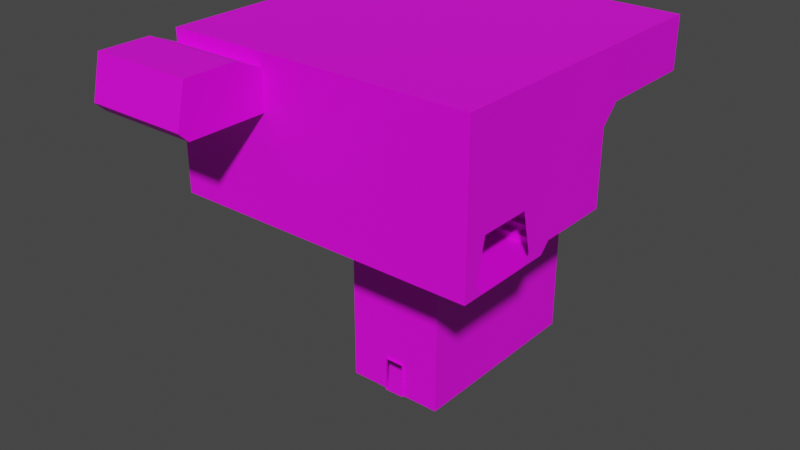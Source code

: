 # Source: 58050.blend  (saved by Blender 2.82.7; exported with 4.5.12 LTS)
import bpy
from mathutils import Matrix  # noqa: F401  (used for matrix-valued properties, if any)

bpy.ops.wm.read_factory_settings(use_empty=True)
scene = bpy.context.scene
scene.name = 'Scene'

# ---- collections
col_collection = bpy.data.collections.new('Collection'); scene.collection.children.link(col_collection)

# ---- images (referenced by path relative to the original .blend; pixels are not part of the script)
import os
ASSET_DIR = os.environ.get("B2B_ASSET_DIR", "")  # directory of the original .blend (textures are referenced by path, not embedded)
HERE = os.path.dirname(os.path.abspath(__file__))  # packed textures are extracted next to this script under _unpacked/

def load_image(name, relpath, width, height, colorspace="sRGB"):
    """Load a texture the original file referenced (path relative to the .blend, or extracted next to this script)."""
    p = next((c for c in (os.path.join(HERE, relpath), os.path.join(ASSET_DIR, relpath)) if relpath and os.path.exists(c)), "")
    if p:
        img = bpy.data.images.load(p, check_existing=True)
        img.name = name
    else:  # same state as the original file: an image datablock whose file is absent (Cycles renders it pink)
        img = bpy.data.images.new(name, width, height)
        img.source = "FILE"
        img.filepath = "//" + (relpath or name)
    img.colorspace_settings.name = colorspace
    return img
img_122_4_0_png = load_image('122_4-0.png', 'textures/122_4-0.png', 1024, 1024, 'sRGB')
img_122_2_0_png = load_image('122_2-0.png', 'textures/122_2-0.png', 1024, 1024, 'sRGB')
img_122_3_0_png = load_image('122_3-0.png', 'textures/122_3-0.png', 1024, 1024, 'sRGB')
img_067_14_0_png = load_image('067_14-0.png', 'textures/067_14-0.png', 1024, 1024, 'sRGB')

# ---- materials (node trees are filled in below, after node groups)
mat_122_4_0 = bpy.data.materials.new('122_4-0')
mat_122_4_0.use_transparent_shadow = False
mat_122_2_0 = bpy.data.materials.new('122_2-0')
mat_122_2_0.use_transparent_shadow = False
mat_122_3_0 = bpy.data.materials.new('122_3-0')
mat_122_3_0.use_transparent_shadow = False
mat_067_14_0 = bpy.data.materials.new('067_14-0')
mat_067_14_0.use_transparent_shadow = False

# ---- material node trees
mat_122_4_0.use_nodes = True; mat_122_4_0.node_tree.nodes.clear()
_N = mat_122_4_0.node_tree.nodes; _L = mat_122_4_0.node_tree.links
n0 = _N.new('ShaderNodeBsdfPrincipled'); n0.name = 'Principled BSDF'; n0.location = (0, 300)
n0.distribution = 'GGX'
n0.subsurface_method = 'BURLEY'
n0.inputs[3].default_value = 1.45
n0.inputs[27].default_value = (0.0, 0.0, 0.0, 1.0)
n0.inputs[28].default_value = 1.0
n1 = _N.new('ShaderNodeOutputMaterial'); n1.name = 'Material Output'; n1.location = (300, 300)
n2 = _N.new('ShaderNodeTexImage'); n2.name = 'Image Texture'; n2.location = (-300, 300)
n2.label = 'Base Color'
n2.image = img_122_4_0_png
_L.new(n0.outputs[0], n1.inputs[0])
_L.new(n2.outputs[0], n0.inputs[0])
n1.is_active_output = True
mat_122_2_0.use_nodes = True; mat_122_2_0.node_tree.nodes.clear()
_N = mat_122_2_0.node_tree.nodes; _L = mat_122_2_0.node_tree.links
n0 = _N.new('ShaderNodeBsdfPrincipled'); n0.name = 'Principled BSDF'; n0.location = (0, 300)
n0.distribution = 'GGX'
n0.subsurface_method = 'BURLEY'
n0.inputs[3].default_value = 1.45
n0.inputs[27].default_value = (0.0, 0.0, 0.0, 1.0)
n0.inputs[28].default_value = 1.0
n1 = _N.new('ShaderNodeOutputMaterial'); n1.name = 'Material Output'; n1.location = (300, 300)
n2 = _N.new('ShaderNodeTexImage'); n2.name = 'Image Texture'; n2.location = (-300, 300)
n2.label = 'Base Color'
n2.image = img_122_2_0_png
_L.new(n0.outputs[0], n1.inputs[0])
_L.new(n2.outputs[0], n0.inputs[0])
n1.is_active_output = True
mat_122_3_0.use_nodes = True; mat_122_3_0.node_tree.nodes.clear()
_N = mat_122_3_0.node_tree.nodes; _L = mat_122_3_0.node_tree.links
n0 = _N.new('ShaderNodeBsdfPrincipled'); n0.name = 'Principled BSDF'; n0.location = (0, 300)
n0.distribution = 'GGX'
n0.subsurface_method = 'BURLEY'
n0.inputs[3].default_value = 1.45
n0.inputs[27].default_value = (0.0, 0.0, 0.0, 1.0)
n0.inputs[28].default_value = 1.0
n1 = _N.new('ShaderNodeOutputMaterial'); n1.name = 'Material Output'; n1.location = (300, 300)
n2 = _N.new('ShaderNodeTexImage'); n2.name = 'Image Texture'; n2.location = (-300, 300)
n2.label = 'Base Color'
n2.image = img_122_3_0_png
_L.new(n0.outputs[0], n1.inputs[0])
_L.new(n2.outputs[0], n0.inputs[0])
n1.is_active_output = True
mat_067_14_0.use_nodes = True; mat_067_14_0.node_tree.nodes.clear()
_N = mat_067_14_0.node_tree.nodes; _L = mat_067_14_0.node_tree.links
n0 = _N.new('ShaderNodeBsdfPrincipled'); n0.name = 'Principled BSDF'; n0.location = (0, 300)
n0.distribution = 'GGX'
n0.subsurface_method = 'BURLEY'
n0.inputs[3].default_value = 1.45
n0.inputs[27].default_value = (0.0, 0.0, 0.0, 1.0)
n0.inputs[28].default_value = 1.0
n1 = _N.new('ShaderNodeOutputMaterial'); n1.name = 'Material Output'; n1.location = (300, 300)
n2 = _N.new('ShaderNodeTexImage'); n2.name = 'Image Texture'; n2.location = (-300, 300)
n2.label = 'Base Color'
n2.image = img_067_14_0_png
_L.new(n0.outputs[0], n1.inputs[0])
_L.new(n2.outputs[0], n0.inputs[0])
n1.is_active_output = True

# ---- world
world_world = bpy.data.worlds.new('World'); scene.world = world_world
world_world.use_nodes = True; world_world.node_tree.nodes.clear()
_N = world_world.node_tree.nodes; _L = world_world.node_tree.links
n0 = _N.new('ShaderNodeOutputWorld'); n0.name = 'World Output'; n0.location = (300, 300)
n1 = _N.new('ShaderNodeBackground'); n1.name = 'Background'; n1.location = (10, 300)
n1.inputs[0].default_value = (0.05088, 0.05088, 0.05088, 1.0)
_L.new(n1.outputs[0], n0.inputs[0])
n0.is_active_output = True
world_world.color = (0.05088, 0.05088, 0.05088)
world_world.use_sun_shadow = False
world_world.sun_shadow_jitter_overblur = 0.0

# ---- meshes
me_model58050 = bpy.data.meshes.new('model58050')
me_model58050.from_pydata([(152.0, 26.0, 64.0), (360.0, 26.0, 64.0), (360.0, 26.0, 80.0), (152.0, 26.0, 80.0), (152.0, 43.0, 80.0), (360.0, 43.0, 80.0), (360.0, 43.0, 96.0), (152.0, 43.0, 96.0), (152.0, 58.0, 96.0), (360.0, 58.0, 96.0), (360.0, 58.0, 112.0), (152.0, 58.0, 112.0), (152.0, 75.0, 112.0), (360.0, 75.0, 112.0), (360.0, 75.0, 128.0), (152.0, 75.0, 128.0), (152.0, 90.0, 128.0), (360.0, 90.0, 128.0), (360.0, 90.0, 144.0), (152.0, 90.0, 144.0), (152.0, 105.0, 144.0), (360.0, 105.0, 144.0), (360.0, 105.0, 160.0), (152.0, 105.0, 160.0), (152.0, 122.0, 160.0), (360.0, 122.0, 160.0), (360.0, 122.0, 176.0), (152.0, 122.0, 176.0), (152.0, 138.0, 176.0), (360.0, 138.0, 176.0), (360.0, 138.0, 192.0), (152.0, 138.0, 192.0), (152.0, 154.0, 192.0), (360.0, 154.0, 192.0), (360.0, 154.0, 208.0), (152.0, 154.0, 208.0), (152.0, 170.0, 208.0), (360.0, 170.0, 208.0), (360.0, 170.0, 224.0), (152.0, 170.0, 224.0), (152.0, 186.0, 224.0), (360.0, 186.0, 224.0), (360.0, 186.0, 240.0), (152.0, 186.0, 240.0), (152.0, 202.0, 240.0), (360.0, 202.0, 240.0), (360.0, 202.0, 256.0), (152.0, 202.0, 256.0), (152.0, 218.0, 256.0), (360.0, 218.0, 256.0), (360.0, 218.0, 272.0), (152.0, 218.0, 272.0), (152.0, 234.0, 272.0), (360.0, 234.0, 272.0), (360.0, 234.0, 288.0), (152.0, 234.0, 288.0), (152.0, 250.0, 288.0), (360.0, 250.0, 288.0), (360.0, 250.0, 304.0), (152.0, 250.0, 304.0), (152.0, 262.0, 304.0), (360.0, 262.0, 304.0), (360.0, 262.0, 320.0), (152.0, 262.0, 320.0), (384.0, 512.0, 448.0), (281.0, 512.0, 410.0), (281.0, 512.0, 320.0), (384.0, 512.0, 320.0), (231.0, 512.0, 320.0), (231.0, 512.0, 410.0), (122.0, 512.0, 448.0), (122.0, 512.0, 320.0), (384.0, 512.0, 448.0), (122.0, 512.0, 448.0), (231.0, 512.0, 410.0), (281.0, 512.0, 410.0), (384.0, 512.0, 448.0), (384.0, 512.0, 320.0), (384.0, 262.0, 320.0), (384.0, 262.0, 448.0), (122.0, 6.0, 64.0), (25.0, 6.0, -358.0), (-25.0, 6.0, -358.0), (-128.0, 6.0, 64.0), (122.0, 6.0, -448.0), (25.0, 6.0, -448.0), (25.0, 6.0, -358.0), (122.0, 6.0, 64.0), (-25.0, 6.0, -358.0), (-25.0, 6.0, -448.0), (-128.0, 6.0, -448.0), (-128.0, 6.0, 64.0), (-128.0, -472.0, 344.0), (-128.0, -448.0, 446.0), (-128.0, -320.0, 446.0), (-128.0, -250.0, 416.0), (-128.0, -250.0, 320.0), (-128.0, -448.0, 320.0), (384.0, 262.0, 448.0), (384.0, 262.0, 320.0), (384.0, -40.0, 88.0), (384.0, -64.0, 190.0), (384.0, 262.0, 320.0), (384.0, 6.0, 64.0), (384.0, -64.0, 64.0), (384.0, -40.0, 88.0), (384.0, 262.0, 448.0), (384.0, -64.0, 190.0), (384.0, -192.0, 190.0), (384.0, -250.0, 448.0), (384.0, -192.0, 190.0), (384.0, -216.0, 88.0), (384.0, -250.0, 64.0), (384.0, -250.0, 448.0), (384.0, -192.0, 64.0), (384.0, -250.0, 64.0), (384.0, -216.0, 88.0), (384.0, -250.0, 448.0), (384.0, -250.0, 64.0), (-128.0, -250.0, 320.0), (-128.0, -250.0, 416.0), (152.0, 262.0, 320.0), (152.0, 6.0, 64.0), (152.0, 262.0, 64.0), (360.0, 262.0, 64.0), (360.0, 6.0, 64.0), (360.0, 262.0, 320.0), (122.0, 512.0, 320.0), (122.0, 512.0, -448.0), (122.0, 6.0, -448.0), (122.0, 6.0, 64.0), (122.0, 262.0, 320.0), (-128.0, -250.0, 320.0), (384.0, -250.0, 64.0), (-384.0, -250.0, 64.0), (-384.0, -250.0, 320.0), (-384.0, -250.0, 416.0), (-128.0, -250.0, 416.0), (-128.0, -320.0, 446.0), (-384.0, -320.0, 446.0), (-128.0, -448.0, 446.0), (-128.0, -472.0, 344.0), (-384.0, -472.0, 344.0), (-384.0, -448.0, 446.0), (-128.0, -472.0, 344.0), (-128.0, -448.0, 320.0), (-384.0, -448.0, 320.0), (-384.0, -472.0, 344.0), (384.0, -250.0, 448.0), (-128.0, -250.0, 416.0), (-384.0, -250.0, 416.0), (-384.0, -250.0, 448.0), (152.0, 43.0, 80.0), (152.0, 26.0, 80.0), (360.0, 26.0, 80.0), (360.0, 43.0, 80.0), (152.0, 58.0, 96.0), (152.0, 43.0, 96.0), (360.0, 43.0, 96.0), (360.0, 58.0, 96.0), (152.0, 75.0, 112.0), (152.0, 58.0, 112.0), (360.0, 58.0, 112.0), (360.0, 75.0, 112.0), (152.0, 90.0, 128.0), (152.0, 75.0, 128.0), (360.0, 75.0, 128.0), (360.0, 90.0, 128.0), (152.0, 105.0, 144.0), (152.0, 90.0, 144.0), (360.0, 90.0, 144.0), (360.0, 105.0, 144.0), (152.0, 122.0, 160.0), (152.0, 105.0, 160.0), (360.0, 105.0, 160.0), (360.0, 122.0, 160.0), (152.0, 138.0, 176.0), (152.0, 122.0, 176.0), (360.0, 122.0, 176.0), (360.0, 138.0, 176.0), (152.0, 154.0, 192.0), (152.0, 138.0, 192.0), (360.0, 138.0, 192.0), (360.0, 154.0, 192.0), (152.0, 170.0, 208.0), (152.0, 154.0, 208.0), (360.0, 154.0, 208.0), (360.0, 170.0, 208.0), (152.0, 186.0, 224.0), (152.0, 170.0, 224.0), (360.0, 170.0, 224.0), (360.0, 186.0, 224.0), (152.0, 202.0, 240.0), (152.0, 186.0, 240.0), (360.0, 186.0, 240.0), (360.0, 202.0, 240.0), (152.0, 218.0, 256.0), (152.0, 202.0, 256.0), (360.0, 202.0, 256.0), (360.0, 218.0, 256.0), (152.0, 234.0, 272.0), (152.0, 218.0, 272.0), (360.0, 218.0, 272.0), (360.0, 234.0, 272.0), (152.0, 250.0, 288.0), (152.0, 234.0, 288.0), (360.0, 234.0, 288.0), (360.0, 250.0, 288.0), (152.0, 262.0, 304.0), (152.0, 250.0, 304.0), (360.0, 250.0, 304.0), (360.0, 262.0, 304.0), (360.0, 6.0, 64.0), (360.0, 26.0, 64.0), (152.0, 26.0, 64.0), (152.0, 6.0, 64.0), (122.0, 512.0, 320.0), (122.0, 262.0, 320.0), (384.0, 262.0, 320.0), (384.0, 512.0, 320.0), (25.0, 6.0, -448.0), (-25.0, 6.0, -448.0), (-25.0, -7.517e-05, -448.0), (25.0, -7.08e-05, -448.0), (-25.0, 6.0, -448.0), (-25.0, 6.0, -358.0), (-25.0, -6.051e-05, -358.0), (-25.0, -7.517e-05, -448.0), (-25.0, 6.0, -358.0), (25.0, 6.0, -358.0), (25.0, -5.614e-05, -358.0), (-25.0, -6.051e-05, -358.0), (25.0, 6.0, -358.0), (25.0, 6.0, -448.0), (25.0, -7.08e-05, -448.0), (25.0, -5.614e-05, -358.0), (122.0, 6.0, -448.0), (122.0, 512.0, -448.0), (-128.0, 518.0, -448.0), (-128.0, 6.0, -448.0), (384.0, -250.0, 64.0), (384.0, 6.0, 64.0), (-384.0, 6.0, 64.0), (-384.0, -250.0, 64.0), (-384.0, -250.0, 320.0), (-384.0, -448.0, 320.0), (-128.0, -448.0, 320.0), (-128.0, -250.0, 320.0), (152.0, 262.0, 320.0), (122.0, 262.0, 320.0), (122.0, 6.0, 64.0), (152.0, 6.0, 64.0), (384.0, 6.0, 64.0), (384.0, 262.0, 320.0), (360.0, 262.0, 320.0), (360.0, 6.0, 64.0), (-128.0, -448.0, 446.0), (-384.0, -448.0, 446.0), (-384.0, -320.0, 446.0), (-128.0, -320.0, 446.0), (384.0, -250.0, 448.0), (-384.0, -250.0, 448.0), (-384.0, 512.0, 448.0), (384.0, 512.0, 448.0)], [], [(0, 1, 2), (0, 2, 3), (4, 5, 6), (4, 6, 7), (8, 9, 10), (8, 10, 11), (12, 13, 14), (12, 14, 15), (16, 17, 18), (16, 18, 19), (20, 21, 22), (20, 22, 23), (24, 25, 26), (24, 26, 27), (28, 29, 30), (28, 30, 31), (32, 33, 34), (32, 34, 35), (36, 37, 38), (36, 38, 39), (40, 41, 42), (40, 42, 43), (44, 45, 46), (44, 46, 47), (48, 49, 50), (48, 50, 51), (52, 53, 54), (52, 54, 55), (56, 57, 58), (56, 58, 59), (60, 61, 62), (60, 62, 63), (64, 65, 66), (64, 66, 67), (68, 69, 70), (68, 70, 71), (72, 73, 74), (72, 74, 75), (76, 77, 78), (76, 78, 79), (80, 81, 82), (80, 82, 83), (84, 85, 86), (84, 86, 87), (88, 89, 90), (88, 90, 91), (92, 93, 94), (92, 94, 95), (92, 95, 96), (92, 96, 97), (98, 99, 100), (98, 100, 101), (102, 103, 104), (102, 104, 105), (106, 107, 108), (106, 108, 109), (110, 111, 112), (110, 112, 113), (114, 115, 116), (117, 118, 119), (117, 119, 120), (121, 122, 123), (124, 125, 126), (127, 128, 129), (127, 129, 130), (127, 130, 131), (132, 133, 134), (132, 134, 135), (136, 137, 138), (136, 138, 139), (140, 141, 142), (140, 142, 143), (144, 145, 146), (144, 146, 147), (148, 149, 150), (148, 150, 151), (152, 153, 154), (152, 154, 155), (156, 157, 158), (156, 158, 159), (160, 161, 162), (160, 162, 163), (164, 165, 166), (164, 166, 167), (168, 169, 170), (168, 170, 171), (172, 173, 174), (172, 174, 175), (176, 177, 178), (176, 178, 179), (180, 181, 182), (180, 182, 183), (184, 185, 186), (184, 186, 187), (188, 189, 190), (188, 190, 191), (192, 193, 194), (192, 194, 195), (196, 197, 198), (196, 198, 199), (200, 201, 202), (200, 202, 203), (204, 205, 206), (204, 206, 207), (208, 209, 210), (208, 210, 211), (212, 213, 214), (212, 214, 215), (216, 217, 218), (216, 218, 219), (220, 221, 222), (220, 222, 223), (224, 225, 226), (224, 226, 227), (228, 229, 230), (228, 230, 231), (232, 233, 234), (232, 234, 235), (236, 237, 238), (236, 238, 239), (240, 241, 242), (240, 242, 243), (244, 245, 246), (244, 246, 247), (248, 249, 250), (248, 250, 251), (252, 253, 254), (252, 254, 255), (256, 257, 258), (256, 258, 259), (260, 261, 262), (260, 262, 263)])
me_model58050.polygons.foreach_set('material_index', [0, 0, 0, 0, 0, 0, 0, 0, 0, 0, 0, 0, 0, 0, 0, 0, 0, 0, 0, 0, 0, 0, 0, 0, 0, 0, 0, 0, 0, 0, 0, 0, 0, 0, 0, 0, 0, 0, 0, 0, 0, 0, 0, 0, 0, 0, 0, 0, 0, 0, 0, 0, 0, 0, 0, 0, 0, 0, 0, 0, 0, 0, 0, 0, 0, 0, 0, 0, 0, 0, 0, 0, 0, 0, 0, 0, 1, 1, 1, 1, 1, 1, 1, 1, 1, 1, 1, 1, 1, 1, 1, 1, 1, 1, 1, 1, 1, 1, 1, 1, 1, 1, 1, 1, 1, 1, 1, 1, 1, 1, 1, 1, 1, 1, 1, 1, 1, 1, 1, 1, 1, 1, 1, 1, 2, 2, 2, 2, 2, 2, 2, 2])
_uv = me_model58050.uv_layers.new(name='model58050-uv')
_uv.uv.foreach_set('vector', [0.1875, -0.5938, 2.188, -0.5938, 2.188, -0.09375, 0.1875, -0.5938, 2.188, -0.09375, 0.1875, -0.09375, 0.0, -0.5938, 2.0, -0.5938, 2.0, -0.09375, 0.0, -0.5938, 2.0, -0.09375, 0.0, -0.09375, 0.1875, -0.5938, 2.188, -0.5938, 2.188, -0.09375, 0.1875, -0.5938, 2.188, -0.09375, 0.1875, -0.09375, 0.0, -0.5938, 2.0, -0.5938, 2.0, -0.09375, 0.0, -0.5938, 2.0, -0.09375, 0.0, -0.09375, 0.1875, -0.5938, 2.188, -0.5938, 2.188, -0.09375, 0.1875, -0.5938, 2.188, -0.09375, 0.1875, -0.09375, 0.0, -0.5938, 2.0, -0.5938, 2.0, -0.09375, 0.0, -0.5938, 2.0, -0.09375, 0.0, -0.09375, 0.1875, -0.5938, 2.188, -0.5938, 2.188, -0.09375, 0.1875, -0.5938, 2.188, -0.09375, 0.1875, -0.09375, 0.0, -0.5938, 2.0, -0.5938, 2.0, -0.09375, 0.0, -0.5938, 2.0, -0.09375, 0.0, -0.09375, 0.1875, -0.5938, 2.188, -0.5938, 2.188, -0.09375, 0.1875, -0.5938, 2.188, -0.09375, 0.1875, -0.09375, 0.0, -0.5938, 2.0, -0.5938, 2.0, -0.09375, 0.0, -0.5938, 2.0, -0.09375, 0.0, -0.09375, 0.1875, -0.5938, 2.188, -0.5938, 2.188, -0.09375, 0.1875, -0.5938, 2.188, -0.09375, 0.1875, -0.09375, 0.0, -0.5938, 2.0, -0.5938, 2.0, -0.09375, 0.0, -0.5938, 2.0, -0.09375, 0.0, -0.09375, 0.1875, -0.5938, 2.188, -0.5938, 2.188, -0.09375, 0.1875, -0.5938, 2.188, -0.09375, 0.1875, -0.09375, 0.0, -0.5938, 2.0, -0.5938, 2.0, -0.09375, 0.0, -0.5938, 2.0, -0.09375, 0.0, -0.09375, 0.1875, -0.5938, 2.188, -0.5938, 2.188, -0.09375, 0.1875, -0.5938, 2.188, -0.09375, 0.1875, -0.09375, 0.0, -0.5938, 2.0, -0.5938, 2.039, -0.0918, 0.0, -0.5938, 2.039, -0.0918, 0.0, -0.09375, 1.0, 0.0, 0.6074, -0.2969, 0.6064, -0.998, 1.0, 0.0, 0.6064, -0.998, 1.0, -1.0, 0.416, -1.0, 0.416, -0.2969, 0.0, 0.0, 0.416, -1.0, 0.0, 0.0, 0.0, -1.0, 1.0, 0.0, 0.0, 0.0, 0.416, -0.2969, 1.0, 0.0, 0.416, -0.2969, 0.6074, -0.2969, 0.0, 0.0, 0.0, -0.9961, 0.9844, -0.9961, 0.0, 0.0, 0.9844, -0.9961, 0.9844, 0.0, 0.0, 0.0, 0.3877, -3.297, 0.5869, -3.297, 0.0, 0.0, 0.5869, -3.297, 1.0, 0.0, 0.0, -4.0, 0.3877, -4.0, 0.3867, -3.297, 0.0, -4.0, 0.3867, -3.297, 0.0, 0.0, 0.5879, -3.297, 0.5879, -4.0, 1.0, -3.998, 0.5879, -3.297, 1.0, -3.998, 1.0, 0.0, 3.0, -3.234, 2.675, 0.0, 0.9395, -0.01953, 3.0, -3.234, 0.9395, -0.01953, -0.007812, -0.9824, 3.0, -3.234, -0.007812, -0.9824, -0.007812, -4.029, 3.0, -3.234, -0.007812, -4.029, 2.675, -4.0, 0.9844, 0.0, 0.9844, -0.9961, 2.173, -2.809, 0.9844, 0.0, 2.173, -2.809, 2.268, -2.016, 0.9844, -0.9961, 1.992, -2.994, 2.268, -2.998, 0.9844, -0.9961, 2.268, -2.998, 2.174, -2.812, 0.9844, 0.0, 2.268, -2.016, 2.771, -2.016, 0.9844, 0.0, 2.771, -2.016, 3.0, 0.0, 2.771, -2.016, 2.865, -2.812, 2.998, -2.998, 2.771, -2.016, 2.998, -2.998, 3.0, 0.0, 2.771, -2.994, 3.0, -2.994, 2.865, -2.812, 0.0, 0.0, 0.0, -3.0, 1.997, -1.0, 0.0, 0.0, 1.997, -1.0, 1.998, -0.252, 5.0, 0.0, 0.0, 0.0, 2.5, -6.0, 2.5, -6.0, 5.0, 0.0, 0.0, 0.0, 0.0, 0.0, 0.0, -6.012, 2.0, -6.012, 0.0, 0.0, 2.0, -6.012, 2.0, -2.004, 0.0, 0.0, 2.0, -2.004, 0.9883, 0.0, 1.998, -1.002, 0.0, -3.0, 2.997, -3.0, 1.998, -1.002, 2.997, -3.0, 2.997, -1.002, 0.0, -2.0, 3.0, -2.0, 3.0, 0.0, 0.0, -2.0, 3.0, 0.0, 0.0, 0.0, 0.0, 0.0, 0.0, -3.0, 3.0, -3.0, 0.0, 0.0, 3.0, -3.0, 3.0, 0.0, 0.0, 0.0, 0.0, -1.0, 3.0, -0.998, 0.0, 0.0, 3.0, -0.998, 3.0, 0.0, 0.0, 0.0, 1.998, -0.252, 2.997, -0.252, 0.0, 0.0, 2.997, -0.252, 2.997, 0.0, 0.1445, 0.0, 0.0, 0.0, 0.0, -2.0, 0.1445, 0.0, 0.0, -2.0, 0.1445, -2.0, 0.01953, -1.572, 0.01953, -1.695, 1.98, -1.694, 0.01953, -1.572, 1.98, -1.694, 1.98, -1.572, 0.416, 0.0, 0.2715, 0.0, 0.2705, -2.0, 0.416, 0.0, 0.2705, -2.0, 0.416, -2.0, 0.01953, -1.311, 0.01953, -1.434, 1.98, -1.433, 0.01953, -1.311, 1.98, -1.433, 1.98, -1.311, 0.6699, 0.0, 0.543, 0.0, 0.542, -2.0, 0.6699, 0.0, 0.542, -2.0, 0.6699, -2.0, 0.01953, -1.049, 0.01953, -1.188, 1.98, -1.188, 0.01953, -1.049, 1.98, -1.188, 1.98, -1.049, 0.9492, 0.0, 0.8145, 0.0, 0.8135, -2.0, 0.9492, 0.0, 0.8135, -2.0, 0.9492, -2.0, 0.01953, -0.7871, 0.01953, -0.918, 1.98, -0.918, 0.01953, -0.7871, 1.98, -0.918, 1.98, -0.7871, 1.221, 0.0, 1.084, 0.0, 1.083, -2.0, 1.221, 0.0, 1.083, -2.0, 1.221, -2.0, 0.01953, -0.5234, 0.01953, -0.6562, 1.98, -0.6562, 0.01953, -0.5234, 1.98, -0.6562, 1.98, -0.5234, 1.492, 0.0, 1.355, 0.0, 1.354, -2.0, 1.492, 0.0, 1.354, -2.0, 1.492, -2.0, 0.01953, -0.2617, 0.01953, -0.3926, 1.98, -0.3926, 0.01953, -0.2617, 1.98, -0.3926, 1.98, -0.2617, 1.764, 0.0, 1.627, 0.0, 1.626, -2.0, 1.764, 0.0, 1.626, -2.0, 1.764, -2.0, 0.01953, 0.0, 0.01953, -0.1309, 1.98, -0.1309, 0.01953, 0.0, 1.98, -0.1309, 1.98, 0.0, 2.0, 0.0, 1.898, 0.0, 1.897, -2.0, 2.0, 0.0, 1.897, -2.0, 2.0, -2.0, 2.0, -2.0, 1.98, -1.836, 0.01855, -1.836, 2.0, -2.0, 0.01855, -1.836, 0.0, -2.0, 0.0, 0.0, 0.0, -2.0, 1.999, -2.0, 0.0, 0.0, 1.999, -2.0, 1.999, 0.0, 0.0, -1.0, 1.0, -1.0, 0.999, 0.0, 0.0, -1.0, 0.999, 0.0, 0.0, 0.0, 0.0, -1.0, 1.0, -1.0, 1.0, 0.0, 0.0, -1.0, 1.0, 0.0, 0.0, 0.0, 0.0, -1.0, 1.0, -1.0, 0.999, 0.0, 0.0, -1.0, 0.999, 0.0, 0.0, 0.0, 0.0, -1.0, 1.0, -1.0, 1.0, 0.0, 0.0, -1.0, 1.0, 0.0, 0.0, 0.0, 2.0, -4.0, 2.0, -0.04688, 0.0009766, 0.0, 2.0, -4.0, 0.0009766, 0.0, 0.0009766, -4.0, 5.994, -2.0, 5.993, 0.0, 0.0, 0.0, 5.994, -2.0, 0.0, 0.0, 0.0, -2.0, 1.5, 0.0, 0.0, 0.0, 0.0, -2.0, 1.5, 0.0, 0.0, -2.0, 1.5, -2.0, 0.1299, 3.5, -0.21, 3.5, -0.209, 0.0, 0.1299, 3.5, -0.209, 0.0, 0.1299, 0.0, 1.199, 0.0, 1.199, 3.5, 0.9199, 3.499, 1.199, 0.0, 0.9199, 3.499, 0.9199, 0.0, 1.0, -2.0, 1.0, 0.0, 0.0, 0.0, 1.0, -2.0, 0.0, 0.0, 0.0, -2.0, 3.0, -2.997, 3.0, 0.0, 0.0, 0.0, 3.0, -2.997, 0.0, 0.0, 0.0, -2.997])
me_model58050.materials.append(mat_122_4_0)
me_model58050.materials.append(mat_122_2_0)
me_model58050.materials.append(mat_122_3_0)
me_model58050.materials.append(mat_067_14_0)
me_model58050.use_remesh_fix_poles = True
me_model58050.use_remesh_preserve_attributes = False
me_model58050.use_mirror_vertex_groups = False
me_model58050.update()

# ---- objects
ob_model58050_node = bpy.data.objects.new('model58050-node', me_model58050)

# ---- transforms, parenting, visibility, modifiers, constraints
ob_model58050_node.location = (0.0, 0.0, 0.0)
ob_model58050_node.lineart.crease_threshold = 0.0

# ---- collection membership
col_collection.objects.link(ob_model58050_node)

# ---- scene / render settings (as saved in the file)
scene.frame_start = 1; scene.frame_end = 250; scene.frame_set(1)
scene.render.engine = 'BLENDER_EEVEE_NEXT'
scene.cycles.use_denoising = False
scene.cycles.samples = 128
scene.cycles.sampling_pattern = 'TABULATED_SOBOL'
scene.cycles.use_adaptive_sampling = False
scene.cycles.use_light_tree = False
scene.view_settings.view_transform = 'Filmic'
bpy.context.view_layer.update()

# ---- added for rendering (the .blend has no active camera and no usable light): camera, sun
cam_auto = bpy.data.cameras.new('AutoCamera')
cam_auto.lens = 50.0
cam_auto.sensor_width = 36.0
cam_auto.clip_end = 25012.0
ob_auto_camera = bpy.data.objects.new('AutoCamera', cam_auto)
scene.collection.objects.link(ob_auto_camera)
ob_auto_camera.location = (1425.19, -1687.23, 1140.15)
ob_auto_camera.rotation_euler = (1.09748, -7.21219e-08, 0.694738)
scene.camera = ob_auto_camera
light_auto_sun = bpy.data.lights.new('AutoSun', 'SUN')
light_auto_sun.energy = 3.0
light_auto_sun.angle = 0.0523599
ob_auto_sun = bpy.data.objects.new('AutoSun', light_auto_sun)
scene.collection.objects.link(ob_auto_sun)
ob_auto_sun.rotation_euler = (0.872665, 0.174533, 0.523599)
bpy.context.view_layer.update()

